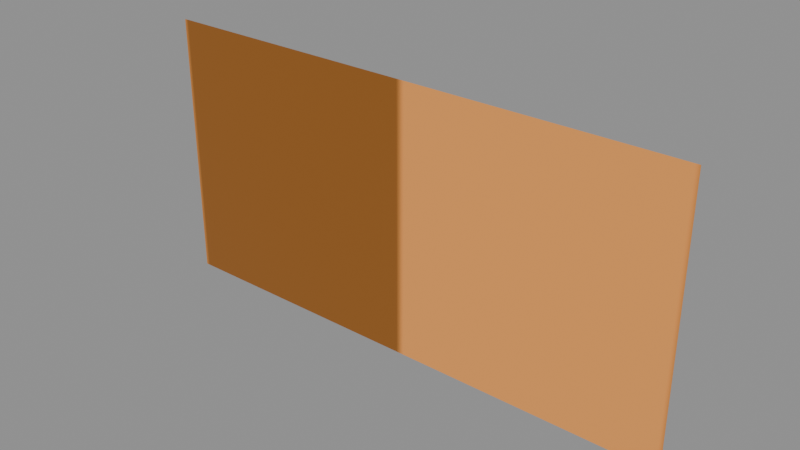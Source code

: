 # Source: metal_rough.blend  (saved by Blender 5.2.45; exported with 4.5.12 LTS)
import bpy
from mathutils import Matrix  # noqa: F401  (used for matrix-valued properties, if any)

bpy.ops.wm.read_factory_settings(use_empty=True)
scene = bpy.context.scene
scene.name = 'Scene'

# ---- images (referenced by path relative to the original .blend; pixels are not part of the script)
import os
ASSET_DIR = os.environ.get("B2B_ASSET_DIR", "")  # directory of the original .blend (textures are referenced by path, not embedded)
HERE = os.path.dirname(os.path.abspath(__file__))  # packed textures are extracted next to this script under _unpacked/

def load_image(name, relpath, width, height, colorspace="sRGB"):
    """Load a texture the original file referenced (path relative to the .blend, or extracted next to this script)."""
    p = next((c for c in (os.path.join(HERE, relpath), os.path.join(ASSET_DIR, relpath)) if relpath and os.path.exists(c)), "")
    if p:
        img = bpy.data.images.load(p, check_existing=True)
        img.name = name
    else:  # same state as the original file: an image datablock whose file is absent (Cycles renders it pink)
        img = bpy.data.images.new(name, width, height)
        img.source = "FILE"
        img.filepath = "//" + (relpath or name)
    img.colorspace_settings.name = colorspace
    return img
img_metalrough = load_image('MetalRough', '_unpacked/MetalRough.a106d604.png', 64, 64, 'Non-Color')

# ---- materials (node trees are filled in below, after node groups)
mat_metalrough = bpy.data.materials.new('MetalRough')

# ---- node groups
ng_gltf_material_output = bpy.data.node_groups.new('glTF Material Output', 'ShaderNodeTree')
_s = ng_gltf_material_output.interface.new_socket(name='Occlusion', in_out='INPUT', socket_type='NodeSocketFloat')
_N = ng_gltf_material_output.nodes; _L = ng_gltf_material_output.links

# ---- material node trees
mat_metalrough.use_nodes = True; mat_metalrough.node_tree.nodes.clear()
_N = mat_metalrough.node_tree.nodes; _L = mat_metalrough.node_tree.links
n0 = _N.new('ShaderNodeBsdfPrincipled'); n0.name = 'Principled BSDF'; n0.location = (-200, 100)
n0.inputs[0].default_value = (0.9, 0.35, 0.08, 1.0)
n0.inputs[10].default_value = 0.005
n1 = _N.new('ShaderNodeOutputMaterial'); n1.name = 'Material Output'; n1.location = (200, 100)
n2 = _N.new('ShaderNodeTexImage'); n2.name = 'Image Texture'; n2.location = (0, 0)
n2.image = img_metalrough
n3 = _N.new('ShaderNodeSeparateColor'); n3.name = 'Separate Color'; n3.location = (0, 0)
n4 = _N.new('ShaderNodeGroup'); n4.name = 'Group'; n4.location = (0, 0)
n4.node_tree = ng_gltf_material_output
_L.new(n0.outputs[0], n1.inputs[0])
_L.new(n2.outputs[0], n3.inputs[0])
_L.new(n3.outputs[1], n0.inputs[2])
_L.new(n3.outputs[2], n0.inputs[1])
_L.new(n3.outputs[0], n4.inputs[0])
n1.is_active_output = True

# ---- meshes
me_quad = bpy.data.meshes.new('Quad')
me_quad.from_pydata([(-2.0, 0.0, -1.0), (2.0, 0.0, -1.0), (2.0, 0.0, 1.0), (-2.0, 0.0, 1.0)], [], [(0, 1, 2, 3)])
_uv = me_quad.uv_layers.new(name='UVMap')
_uv.uv.foreach_set('vector', [0.0, 0.0, 1.0, 0.0, 1.0, 1.0, 0.0, 1.0])
me_quad.materials.append(mat_metalrough)
me_quad.update()

# ---- objects
ob_quad = bpy.data.objects.new('Quad', me_quad)

# ---- transforms, parenting, visibility, modifiers, constraints
ob_quad.location = (0.0, 0.0, 0.0)

# ---- collection membership
scene.collection.objects.link(ob_quad)

# ---- scene / render settings (as saved in the file)
scene.frame_start = 1; scene.frame_end = 250; scene.frame_set(1)
scene.render.engine = 'BLENDER_EEVEE_NEXT'
scene.render.bake_bias = 0.0
scene.render.bake_samples = 0
scene.render.compositor_device = 'GPU'
scene.eevee.use_volume_custom_range = False
scene.eevee.fast_gi_thickness_near = 0.1
scene.eevee.fast_gi_thickness_far = 0.0
scene.eevee.ray_tracing_options.screen_trace_thickness = 0.1
bpy.context.view_layer.update()

# ---- added for rendering (the .blend has no active camera and no usable light): camera, sun + grey world if the file has none
cam_auto = bpy.data.cameras.new('AutoCamera')
cam_auto.lens = 50.0
cam_auto.sensor_width = 36.0
cam_auto.clip_end = 1000.0
ob_auto_camera = bpy.data.objects.new('AutoCamera', cam_auto)
scene.collection.objects.link(ob_auto_camera)
ob_auto_camera.location = (4.13773, -4.96528, 3.31018)
ob_auto_camera.rotation_euler = (1.09748, -7.21219e-08, 0.694738)
scene.camera = ob_auto_camera
light_auto_sun = bpy.data.lights.new('AutoSun', 'SUN')
light_auto_sun.energy = 3.0
light_auto_sun.angle = 0.0523599
ob_auto_sun = bpy.data.objects.new('AutoSun', light_auto_sun)
scene.collection.objects.link(ob_auto_sun)
ob_auto_sun.rotation_euler = (0.872665, 0.174533, 0.523599)
if scene.world is None:
    world_auto = bpy.data.worlds.new('AutoWorld')
    world_auto.color = (0.3, 0.3, 0.3)
    scene.world = world_auto
bpy.context.view_layer.update()
